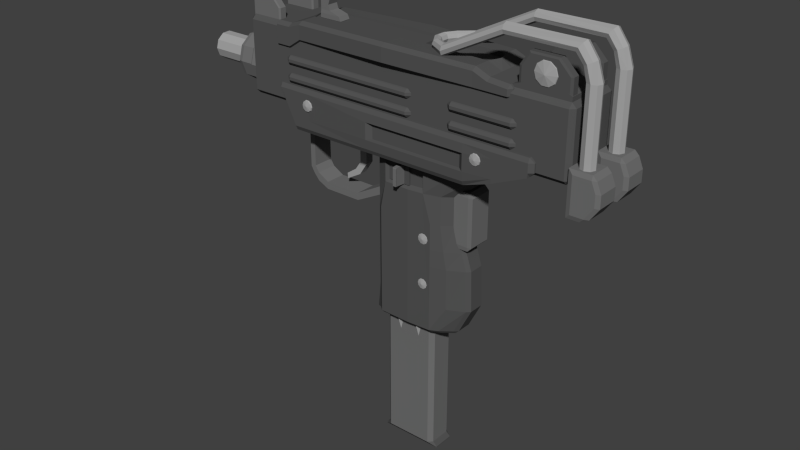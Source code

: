 # Source: uzi.blend  (saved by Blender 2.74.0; exported with 4.5.12 LTS)
import bpy
from mathutils import Matrix  # noqa: F401  (used for matrix-valued properties, if any)

bpy.ops.wm.read_factory_settings(use_empty=True)
scene = bpy.context.scene
scene.name = 'Scene'

# ---- collections
col_collection_1 = bpy.data.collections.new('Collection 1'); scene.collection.children.link(col_collection_1)

# ---- materials (node trees are filled in below, after node groups)
mat_material_001 = bpy.data.materials.new('Material.001')
mat_material_001.alpha_threshold = 0.0
mat_material_001.use_transparent_shadow = False
mat_material_001.diffuse_color = (0.3844, 0.3844, 0.3844, 1.0)
mat_material_001.roughness = 0.5
mat_material_002 = bpy.data.materials.new('Material.002')
mat_material_002.alpha_threshold = 0.0
mat_material_002.use_transparent_shadow = False
mat_material_002.diffuse_color = (0.1679, 0.1679, 0.1679, 1.0)
mat_material_002.roughness = 0.5
mat_material = bpy.data.materials.new('Material')
mat_material.alpha_threshold = 0.0
mat_material.use_transparent_shadow = False
mat_material.diffuse_color = (0.09084, 0.09084, 0.09084, 1.0)
mat_material.roughness = 0.5

# ---- material node trees

# ---- world
world_world = bpy.data.worlds.new('World'); scene.world = world_world
world_world.color = (0.05088, 0.05088, 0.05088)
world_world.use_sun_shadow = False
world_world.sun_shadow_jitter_overblur = 0.0
world_world.cycles.sampling_method = 'MANUAL'
world_world.cycles.sample_map_resolution = 256

# ---- meshes
me_cube_001 = bpy.data.meshes.new('Cube.001')
me_cube_001.from_pydata([(1.017, 0.9087, -0.1001), (0.9922, 0.6357, -0.1001), (0.8165, 0.6357, -0.1001), (0.7533, 0.9087, -0.1001), (1.017, 0.9087, 0.09986), (0.9922, 0.6357, 0.09986), (0.8165, 0.6357, 0.09986), (0.7533, 0.9087, 0.09986), (0.8165, 0.2357, 0.09986), (0.9922, 0.2357, 0.09986), (0.8165, 0.2357, -0.1001), (0.9922, 0.2357, -0.1001), (0.7997, -0.05904, -0.1001), (0.6734, 0.02946, -0.1001), (0.7997, -0.05904, 0.09986), (0.6734, 0.02946, 0.09986), (0.4277, -0.1358, 0.09986), (0.4372, -0.2633, 0.09986), (0.4277, -0.1358, -0.1001), (0.4372, -0.2633, -0.1001), (-2.384, 2.315, 0.1123), (-2.384, 2.322, -0.08678), (-2.384, 2.211, -0.2519), (-2.384, 2.023, -0.32), (-2.384, 1.832, -0.2651), (-2.384, 1.709, -0.1082), (-2.384, 1.702, 0.09089), (-2.384, 1.814, 0.256), (-2.384, 2.001, 0.3242), (-2.384, 2.192, 0.2692), (-3.384, 2.322, -0.08678), (-3.384, 2.315, 0.1123), (-3.384, 2.211, -0.2519), (-3.384, 2.023, -0.32), (-3.384, 1.832, -0.2651), (-3.384, 1.709, -0.1082), (-3.384, 1.702, 0.09089), (-3.384, 1.814, 0.256), (-3.384, 2.001, 0.3242), (-3.384, 2.192, 0.2692), (-3.384, 2.257, 0.08906), (-3.384, 2.262, -0.07019), (-3.384, 2.173, -0.2023), (-3.384, 2.024, -0.2568), (-3.384, 1.87, -0.2129), (-3.384, 1.772, -0.08731), (-3.384, 1.767, 0.07195), (-3.384, 1.856, 0.2041), (-3.384, 2.006, 0.2586), (-3.384, 2.159, 0.2146), (-2.384, 2.257, 0.08906), (-2.384, 2.262, -0.07019), (-2.384, 2.173, -0.2023), (-2.384, 2.024, -0.2568), (-2.384, 1.87, -0.2129), (-2.384, 1.772, -0.08731), (-2.384, 1.767, 0.07195), (-2.384, 1.856, 0.2041), (-2.384, 2.006, 0.2586), (-2.384, 2.159, 0.2146), (3.723, 2.155, -0.5594), (3.723, 2.155, -0.6629), (3.723, 2.12, -0.7526), (3.723, 2.06, -0.8044), (3.723, 1.991, -0.8044), (3.723, 1.931, -0.7526), (3.723, 1.896, -0.6629), (3.723, 1.896, -0.5594), (5.123, 2.155, -0.5594), (5.123, 2.155, -0.6629), (5.123, 2.12, -0.7526), (5.123, 2.06, -0.8044), (5.123, 1.991, -0.8044), (5.123, 1.931, -0.7526), (5.123, 1.896, -0.6629), (5.123, 1.896, -0.5594), (3.562, 2.155, -0.3594), (3.562, 2.155, -0.4629), (3.523, 2.12, -0.5526), (3.481, 2.06, -0.6044), (3.481, 1.991, -0.6044), (3.523, 1.931, -0.5526), (3.583, 1.896, -0.4629), (3.583, 1.896, -0.3594), (5.273, 2.155, -0.3594), (5.273, 2.155, -0.4629), (5.323, 2.12, -0.5526), (5.37, 2.06, -0.6044), (5.37, 1.991, -0.6044), (5.323, 1.931, -0.5526), (5.256, 1.896, -0.4629), (5.256, 1.896, -0.3594), (3.723, 2.555, -0.5594), (3.723, 2.555, -0.6629), (3.723, 2.52, -0.7526), (3.723, 2.46, -0.8044), (3.723, 2.391, -0.8044), (3.723, 2.331, -0.7526), (3.723, 2.296, -0.6629), (3.723, 2.296, -0.5594), (5.123, 2.555, -0.5594), (5.123, 2.555, -0.6629), (5.123, 2.52, -0.7526), (5.123, 2.46, -0.8044), (5.123, 2.391, -0.8044), (5.123, 2.331, -0.7526), (5.123, 2.296, -0.6629), (5.123, 2.296, -0.5594), (3.562, 2.555, -0.3594), (3.562, 2.555, -0.4629), (3.523, 2.52, -0.5526), (3.481, 2.46, -0.6044), (3.481, 2.391, -0.6044), (3.523, 2.331, -0.5526), (3.583, 2.296, -0.4629), (3.583, 2.296, -0.3594), (5.273, 2.555, -0.3594), (5.273, 2.555, -0.4629), (5.323, 2.52, -0.5526), (5.37, 2.46, -0.6044), (5.37, 2.391, -0.6044), (5.323, 2.331, -0.5526), (5.256, 2.296, -0.4629), (5.256, 2.296, -0.3594), (-0.5765, 2.155, -0.5594), (-0.5765, 2.155, -0.6629), (-0.5765, 2.12, -0.7526), (-0.5765, 2.06, -0.8044), (-0.5765, 1.991, -0.8044), (-0.5765, 1.931, -0.7526), (-0.5765, 1.896, -0.6629), (-0.5765, 1.896, -0.5594), (2.623, 2.155, -0.5594), (2.623, 2.155, -0.6629), (2.623, 2.12, -0.7526), (2.623, 2.06, -0.8044), (2.623, 1.991, -0.8044), (2.623, 1.931, -0.7526), (2.623, 1.896, -0.6629), (2.623, 1.896, -0.5594), (-0.7385, 2.155, -0.3594), (-0.7385, 2.155, -0.4629), (-0.7765, 2.12, -0.5526), (-0.8188, 2.06, -0.6044), (-0.8188, 1.991, -0.6044), (-0.7765, 1.931, -0.5526), (-0.7173, 1.896, -0.4629), (-0.7173, 1.896, -0.3594), (2.773, 2.155, -0.3594), (2.773, 2.155, -0.4629), (2.823, 2.12, -0.5526), (2.87, 2.06, -0.6044), (2.87, 1.991, -0.6044), (2.823, 1.931, -0.5526), (2.756, 1.896, -0.4629), (2.756, 1.896, -0.3594), (-0.5765, 2.555, -0.5594), (-0.5765, 2.555, -0.6629), (-0.5765, 2.52, -0.7526), (-0.5765, 2.46, -0.8044), (-0.5765, 2.391, -0.8044), (-0.5765, 2.331, -0.7526), (-0.5765, 2.296, -0.6629), (-0.5765, 2.296, -0.5594), (2.623, 2.555, -0.5594), (2.623, 2.555, -0.6629), (2.623, 2.52, -0.7526), (2.623, 2.46, -0.8044), (2.623, 2.391, -0.8044), (2.623, 2.331, -0.7526), (2.623, 2.296, -0.6629), (2.623, 2.296, -0.5594), (-0.7385, 2.555, -0.3594), (-0.7385, 2.555, -0.4629), (-0.7765, 2.52, -0.5526), (-0.8188, 2.46, -0.6044), (-0.8188, 2.391, -0.6044), (-0.7765, 2.331, -0.5526), (-0.7173, 2.296, -0.4629), (-0.7173, 2.296, -0.3594), (2.773, 2.555, -0.3594), (2.773, 2.555, -0.4629), (2.823, 2.52, -0.5526), (2.87, 2.46, -0.6044), (2.87, 2.391, -0.6044), (2.823, 2.331, -0.5526), (2.756, 2.296, -0.4629), (2.756, 2.296, -0.3594), (6.8, 1.863, -0.3715), (6.685, 1.863, -0.3241), (6.571, 1.863, -0.3715), (6.523, 1.863, -0.4861), (6.571, 1.863, -0.6007), (6.685, 1.863, -0.6481), (6.8, 1.863, -0.6007), (6.847, 1.863, -0.4861), (6.8, 3.54, -0.3715), (6.685, 3.54, -0.3241), (6.571, 3.54, -0.3715), (6.523, 3.54, -0.4861), (6.571, 3.54, -0.6007), (6.685, 3.54, -0.6481), (6.8, 3.54, -0.6007), (6.847, 3.54, -0.4861), (6.451, 4.233, -0.3715), (6.385, 4.14, -0.3241), (6.32, 4.046, -0.3715), (6.292, 4.007, -0.4861), (6.32, 4.046, -0.6007), (6.385, 4.14, -0.6481), (6.451, 4.233, -0.6007), (6.478, 4.272, -0.4861), (4.785, 4.14, -0.3565), (4.785, 4.231, -0.3945), (4.785, 4.048, -0.3945), (4.785, 4.01, -0.4861), (4.785, 4.048, -0.5778), (4.785, 4.14, -0.6157), (4.785, 4.231, -0.5778), (4.785, 4.269, -0.4861), (6.676, 3.926, -0.3715), (6.586, 3.879, -0.3241), (6.496, 3.832, -0.3715), (6.458, 3.812, -0.4861), (6.496, 3.832, -0.6007), (6.586, 3.879, -0.6481), (6.676, 3.926, -0.6007), (6.713, 3.945, -0.4861), (3.385, 3.44, -0.3565), (3.385, 3.531, -0.3945), (3.385, 3.348, -0.3945), (3.385, 3.31, -0.4861), (3.385, 3.348, -0.5778), (3.385, 3.44, -0.6157), (3.385, 3.531, -0.5778), (3.385, 3.569, -0.4861), (3.127, 3.518, -0.2341), (3.147, 3.44, -0.2085), (3.127, 3.361, -0.2341), (3.078, 3.328, -0.2958), (3.029, 3.361, -0.3576), (3.009, 3.44, -0.3832), (3.029, 3.518, -0.3576), (3.078, 3.551, -0.2958), (3.043, 3.44, -0.04951), (3.01, 3.518, -0.05042), (3.01, 3.361, -0.05042), (2.932, 3.328, -0.05261), (2.853, 3.361, -0.05481), (2.82, 3.44, -0.05572), (2.853, 3.518, -0.05481), (2.932, 3.551, -0.05261), (6.8, 1.863, 0.4182), (6.685, 1.863, 0.3707), (6.571, 1.863, 0.4182), (6.523, 1.863, 0.5328), (6.571, 1.863, 0.6473), (6.685, 1.863, 0.6948), (6.8, 1.863, 0.6473), (6.847, 1.863, 0.5328), (6.8, 3.54, 0.4182), (6.685, 3.54, 0.3707), (6.571, 3.54, 0.4182), (6.523, 3.54, 0.5328), (6.571, 3.54, 0.6473), (6.685, 3.54, 0.6948), (6.8, 3.54, 0.6473), (6.847, 3.54, 0.5328), (6.451, 4.233, 0.4182), (6.385, 4.14, 0.3707), (6.32, 4.046, 0.4182), (6.292, 4.007, 0.5328), (6.32, 4.046, 0.6473), (6.385, 4.14, 0.6948), (6.451, 4.233, 0.6473), (6.478, 4.272, 0.5328), (4.785, 4.14, 0.4031), (4.785, 4.231, 0.4411), (4.785, 4.048, 0.4411), (4.785, 4.01, 0.5328), (4.785, 4.048, 0.6244), (4.785, 4.14, 0.6624), (4.785, 4.231, 0.6244), (4.785, 4.269, 0.5328), (6.676, 3.926, 0.4182), (6.586, 3.879, 0.3707), (6.496, 3.832, 0.4182), (6.458, 3.812, 0.5328), (6.496, 3.832, 0.6473), (6.586, 3.879, 0.6948), (6.676, 3.926, 0.6473), (6.713, 3.945, 0.5328), (3.385, 3.44, 0.4031), (3.385, 3.531, 0.4411), (3.385, 3.348, 0.4411), (3.385, 3.31, 0.5328), (3.385, 3.348, 0.6244), (3.385, 3.44, 0.6624), (3.385, 3.531, 0.6244), (3.385, 3.569, 0.5328), (3.127, 3.518, 0.2807), (3.147, 3.44, 0.2551), (3.127, 3.361, 0.2807), (3.078, 3.328, 0.3425), (3.029, 3.361, 0.4042), (3.009, 3.44, 0.4298), (3.029, 3.518, 0.4042), (3.078, 3.551, 0.3425), (3.043, 3.44, 0.1296), (3.01, 3.518, 0.1305), (3.01, 3.361, 0.1305), (2.932, 3.328, 0.1327), (2.853, 3.361, 0.1349), (2.82, 3.44, 0.1358), (2.853, 3.518, 0.1349), (2.932, 3.551, 0.1327), (3.043, 3.44, -0.05012), (3.01, 3.518, -0.05027), (3.01, 3.361, -0.05027), (2.932, 3.328, -0.05271), (2.853, 3.361, -0.05464), (2.82, 3.44, -0.05635), (2.853, 3.518, -0.05464), (2.932, 3.551, -0.05271), (3.048, -1.763, 0.5352), (3.073, -1.844, 0.5352), (3.045, -1.925, 0.5352), (2.976, -1.974, 0.5352), (2.89, -1.973, 0.5352), (2.822, -1.921, 0.5352), (2.797, -1.84, 0.5352), (2.825, -1.759, 0.5352), (2.895, -1.71, 0.5352), (2.98, -1.711, 0.5352), (3.037, -1.771, 0.5652), (3.059, -1.844, 0.5652), (3.034, -1.917, 0.5652), (2.971, -1.961, 0.5652), (2.895, -1.96, 0.5652), (2.833, -1.913, 0.5652), (2.811, -1.84, 0.5652), (2.836, -1.767, 0.5652), (2.899, -1.723, 0.5652), (2.976, -1.724, 0.5652), (2.936, -1.85, 0.5902), (3.079, -0.7767, 0.5352), (3.043, -0.8544, 0.5352), (2.969, -0.8965, 0.5352), (2.884, -0.8869, 0.5352), (2.821, -0.8293, 0.5352), (2.804, -0.7457, 0.5352), (2.84, -0.6679, 0.5352), (2.914, -0.6258, 0.5352), (2.999, -0.6354, 0.5352), (3.062, -0.6931, 0.5352), (3.065, -0.7751, 0.5652), (3.033, -0.8451, 0.5652), (2.966, -0.883, 0.5652), (2.89, -0.8744, 0.5652), (2.833, -0.8225, 0.5652), (2.818, -0.7472, 0.5652), (2.85, -0.6773, 0.5652), (2.917, -0.6394, 0.5652), (2.993, -0.648, 0.5652), (3.05, -0.6999, 0.5652), (2.937, -0.7678, 0.5902), (3.061, -1.911, -0.5382), (3.079, -1.827, -0.5382), (3.044, -1.749, -0.5382), (2.97, -1.707, -0.5382), (2.885, -1.716, -0.5382), (2.822, -1.773, -0.5382), (2.804, -1.857, -0.5382), (2.839, -1.935, -0.5382), (2.913, -1.977, -0.5382), (2.998, -1.968, -0.5382), (3.049, -1.904, -0.5682), (3.065, -1.829, -0.5682), (3.034, -1.758, -0.5682), (2.967, -1.72, -0.5682), (2.891, -1.729, -0.5682), (2.834, -1.78, -0.5682), (2.818, -1.856, -0.5682), (2.849, -1.926, -0.5682), (2.916, -1.964, -0.5682), (2.993, -1.955, -0.5682), (2.942, -1.834, -0.5932), (3.0, -0.8829, -0.5583), (3.06, -0.8212, -0.5583), (3.071, -0.7366, -0.5583), (3.031, -0.6614, -0.5583), (2.954, -0.6243, -0.5583), (2.87, -0.6395, -0.5583), (2.811, -0.7012, -0.5583), (2.799, -0.7858, -0.5583), (2.84, -0.861, -0.5583), (2.916, -0.8981, -0.5583), (2.994, -0.8707, -0.5883), (3.047, -0.8152, -0.5883), (3.057, -0.7391, -0.5883), (3.021, -0.6714, -0.5883), (2.952, -0.638, -0.5883), (2.876, -0.6517, -0.5883), (2.823, -0.7072, -0.5883), (2.813, -0.7833, -0.5883), (2.849, -0.851, -0.5883), (2.918, -0.8844, -0.5883), (2.94, -0.7547, -0.6133), (0.1086, 1.529, -0.7715), (0.08781, 1.612, -0.7715), (0.02232, 1.667, -0.7715), (-0.06285, 1.673, -0.7715), (-0.1352, 1.628, -0.7715), (-0.167, 1.548, -0.7715), (-0.1463, 1.466, -0.7715), (-0.08078, 1.411, -0.7715), (0.004399, 1.405, -0.7715), (0.07673, 1.45, -0.7715), (0.09481, 1.53, -0.8015), (0.0761, 1.605, -0.8015), (0.01717, 1.654, -0.8015), (-0.05949, 1.659, -0.8015), (-0.1246, 1.619, -0.8015), (-0.1533, 1.547, -0.8015), (-0.1346, 1.473, -0.8015), (-0.07562, 1.424, -0.8015), (0.001036, 1.418, -0.8015), (0.06614, 1.459, -0.8015), (-0.03227, 1.546, -0.8265), (4.438, 1.408, -0.7715), (4.506, 1.459, -0.7715), (4.531, 1.541, -0.7715), (4.503, 1.622, -0.7715), (4.434, 1.671, -0.7715), (4.348, 1.669, -0.7715), (4.28, 1.618, -0.7715), (4.255, 1.537, -0.7715), (4.282, 1.456, -0.7715), (4.352, 1.407, -0.7715), (4.433, 1.421, -0.8015), (4.495, 1.467, -0.8015), (4.517, 1.541, -0.8015), (4.492, 1.613, -0.8015), (4.429, 1.658, -0.8015), (4.353, 1.656, -0.8015), (4.291, 1.61, -0.8015), (4.269, 1.537, -0.8015), (4.294, 1.464, -0.8015), (4.356, 1.42, -0.8015), (4.398, 1.544, -0.8265), (4.506, 1.618, 0.8094), (4.531, 1.536, 0.8094), (4.503, 1.456, 0.8094), (4.433, 1.407, 0.8094), (4.348, 1.408, 0.8094), (4.28, 1.46, 0.8094), (4.255, 1.541, 0.8094), (4.283, 1.622, 0.8094), (4.353, 1.671, 0.8094), (4.438, 1.67, 0.8094), (4.495, 1.61, 0.8394), (4.517, 1.537, 0.8394), (4.492, 1.464, 0.8394), (4.429, 1.42, 0.8394), (4.352, 1.421, 0.8394), (4.291, 1.468, 0.8394), (4.269, 1.541, 0.8394), (4.294, 1.614, 0.8394), (4.357, 1.658, 0.8394), (4.433, 1.656, 0.8394), (4.394, 1.531, 0.8644), (0.01032, 1.406, 0.8094), (-0.07503, 1.408, 0.8094), (-0.1429, 1.46, 0.8094), (-0.1674, 1.542, 0.8094), (-0.1392, 1.622, 0.8094), (-0.06901, 1.671, 0.8094), (0.01634, 1.669, 0.8094), (0.08424, 1.617, 0.8094), (0.1088, 1.536, 0.8094), (0.08052, 1.455, 0.8094), (0.006352, 1.42, 0.8394), (-0.07046, 1.421, 0.8394), (-0.1316, 1.468, 0.8394), (-0.1536, 1.542, 0.8394), (-0.1282, 1.614, 0.8394), (-0.06505, 1.658, 0.8394), (0.01177, 1.656, 0.8394), (0.07288, 1.61, 0.8394), (0.09495, 1.536, 0.8394), (0.06953, 1.463, 0.8394), (-0.03714, 1.54, 0.8644), (5.727, 3.778, -0.552), (5.564, 3.727, -0.552), (5.462, 3.589, -0.552), (5.461, 3.419, -0.552), (5.56, 3.279, -0.552), (5.722, 3.225, -0.552), (5.885, 3.277, -0.552), (5.986, 3.414, -0.552), (5.988, 3.585, -0.552), (5.888, 3.724, -0.552), (5.726, 3.75, -0.612), (5.58, 3.704, -0.612), (5.488, 3.58, -0.612), (5.487, 3.427, -0.612), (5.576, 3.302, -0.612), (5.722, 3.253, -0.612), (5.868, 3.299, -0.612), (5.96, 3.423, -0.612), (5.961, 3.576, -0.612), (5.872, 3.701, -0.612), (5.71, 3.495, -0.662), (5.951, 3.66, 0.5504), (6.001, 3.497, 0.5504), (5.945, 3.335, 0.5504), (5.805, 3.237, 0.5504), (5.634, 3.24, 0.5504), (5.498, 3.343, 0.5504), (5.448, 3.506, 0.5504), (5.504, 3.668, 0.5504), (5.644, 3.766, 0.5504), (5.814, 3.763, 0.5504), (5.928, 3.644, 0.6104), (5.973, 3.497, 0.6104), (5.923, 3.352, 0.6104), (5.797, 3.264, 0.6104), (5.643, 3.266, 0.6104), (5.521, 3.359, 0.6104), (5.476, 3.506, 0.6104), (5.526, 3.651, 0.6104), (5.652, 3.739, 0.6104), (5.805, 3.736, 0.6104), (5.727, 3.486, 0.6604), (2.188, -3.035, -0.4545), (2.361, -3.035, -0.2445), (2.014, -3.035, -0.2445), (2.188, -3.405, -0.3345), (2.257, -3.405, -0.2445), (2.118, -3.405, -0.2445), (2.188, -3.03, -0.3145), (2.688, -3.035, -0.4545), (2.861, -3.035, -0.2445), (2.514, -3.035, -0.2445), (2.688, -3.405, -0.3345), (2.757, -3.405, -0.2445), (2.618, -3.405, -0.2445), (2.688, -3.03, -0.3145), (2.688, -3.035, 0.4598), (2.861, -3.035, 0.2498), (2.514, -3.035, 0.2498), (2.688, -3.405, 0.3398), (2.757, -3.405, 0.2498), (2.618, -3.405, 0.2498), (2.688, -3.03, 0.3198), (2.188, -3.035, 0.4598), (2.361, -3.035, 0.2498), (2.014, -3.035, 0.2498), (2.188, -3.405, 0.3398), (2.257, -3.405, 0.2498), (2.118, -3.405, 0.2498), (2.188, -3.03, 0.3198)], [], [(11, 12, 19, 18, 13, 10, 2, 3, 0, 1), (0, 4, 5, 1), (2, 6, 7, 3), (6, 2, 10, 8), (1, 5, 9, 11), (11, 9, 14, 12), (8, 10, 13, 15), (15, 13, 18, 16), (12, 14, 17, 19), (19, 17, 16, 18), (8, 15, 16, 17, 14, 9, 5, 4, 7, 6), (21, 30, 31, 20), (22, 32, 30, 21), (23, 33, 32, 22), (24, 34, 33, 23), (25, 35, 34, 24), (26, 36, 35, 25), (27, 37, 36, 26), (28, 38, 37, 27), (29, 39, 38, 28), (29, 20, 31, 39), (39, 31, 30, 41, 40, 49), (41, 51, 50, 40), (42, 52, 51, 41), (43, 53, 52, 42), (44, 54, 53, 43), (45, 55, 54, 44), (46, 56, 55, 45), (47, 57, 56, 46), (48, 58, 57, 47), (49, 59, 58, 48), (49, 40, 50, 59), (131, 147, 146, 130, 138, 154, 155, 139), (100, 116, 117, 101, 93, 109, 108, 92), (62, 61, 69, 70), (62, 70, 71, 63), (64, 63, 71, 72), (64, 72, 73, 65), (66, 65, 73, 74), (61, 62, 78, 77), (63, 79, 78, 62), (63, 64, 80, 79), (65, 81, 80, 64), (65, 66, 82, 81), (70, 69, 85, 86), (70, 86, 87, 71), (72, 71, 87, 88), (72, 88, 89, 73), (74, 73, 89, 90), (94, 93, 101, 102), (94, 102, 103, 95), (96, 95, 103, 104), (96, 104, 105, 97), (98, 97, 105, 106), (93, 94, 110, 109), (95, 111, 110, 94), (95, 96, 112, 111), (97, 113, 112, 96), (97, 98, 114, 113), (102, 101, 117, 118), (102, 118, 119, 103), (104, 103, 119, 120), (104, 120, 121, 105), (106, 105, 121, 122), (126, 125, 133, 134), (126, 134, 135, 127), (128, 127, 135, 136), (128, 136, 137, 129), (130, 129, 137, 138), (61, 77, 76, 60, 68, 84, 85, 69), (125, 126, 142, 141), (127, 143, 142, 126), (127, 128, 144, 143), (129, 145, 144, 128), (129, 130, 146, 145), (134, 133, 149, 150), (134, 150, 151, 135), (136, 135, 151, 152), (136, 152, 153, 137), (138, 137, 153, 154), (164, 180, 181, 165, 157, 173, 172, 156), (158, 157, 165, 166), (158, 166, 167, 159), (160, 159, 167, 168), (160, 168, 169, 161), (162, 161, 169, 170), (157, 158, 174, 173), (159, 175, 174, 158), (159, 160, 176, 175), (161, 177, 176, 160), (161, 162, 178, 177), (166, 165, 181, 182), (166, 182, 183, 167), (168, 167, 183, 184), (168, 184, 185, 169), (170, 169, 185, 186), (125, 141, 140, 124, 132, 148, 149, 133), (189, 188, 196, 197), (190, 189, 197, 198), (191, 190, 198, 199), (192, 191, 199, 200), (193, 192, 200, 201), (194, 193, 201, 202), (195, 194, 202, 203), (195, 203, 196, 188), (205, 204, 213, 212), (206, 205, 212, 214), (207, 206, 214, 215), (208, 207, 215, 216), (209, 208, 216, 217), (210, 209, 217, 218), (211, 210, 218, 219), (211, 219, 213, 204), (196, 220, 221, 197), (220, 204, 205, 221), (197, 221, 222, 198), (221, 205, 206, 222), (198, 222, 223, 199), (222, 206, 207, 223), (199, 223, 224, 200), (223, 207, 208, 224), (200, 224, 225, 201), (224, 208, 209, 225), (201, 225, 226, 202), (225, 209, 210, 226), (202, 226, 227, 203), (226, 210, 211, 227), (196, 203, 227, 220), (220, 227, 211, 204), (212, 213, 229, 228), (214, 212, 228, 230), (215, 214, 230, 231), (216, 215, 231, 232), (217, 216, 232, 233), (218, 217, 233, 234), (219, 218, 234, 235), (219, 235, 229, 213), (228, 229, 236, 237), (230, 228, 237, 238), (231, 230, 238, 239), (232, 231, 239, 240), (233, 232, 240, 241), (234, 233, 241, 242), (235, 234, 242, 243), (235, 243, 236, 229), (237, 236, 245, 244), (238, 237, 244, 246), (239, 238, 246, 247), (240, 239, 247, 248), (241, 240, 248, 249), (242, 241, 249, 250), (243, 242, 250, 251), (243, 251, 245, 236), (253, 261, 260, 252), (254, 262, 261, 253), (255, 263, 262, 254), (256, 264, 263, 255), (257, 265, 264, 256), (258, 266, 265, 257), (259, 267, 266, 258), (259, 252, 260, 267), (269, 276, 277, 268), (270, 278, 276, 269), (271, 279, 278, 270), (272, 280, 279, 271), (273, 281, 280, 272), (274, 282, 281, 273), (275, 283, 282, 274), (275, 268, 277, 283), (260, 261, 285, 284), (284, 285, 269, 268), (261, 262, 286, 285), (285, 286, 270, 269), (262, 263, 287, 286), (286, 287, 271, 270), (263, 264, 288, 287), (287, 288, 272, 271), (264, 265, 289, 288), (288, 289, 273, 272), (265, 266, 290, 289), (289, 290, 274, 273), (266, 267, 291, 290), (290, 291, 275, 274), (260, 284, 291, 267), (284, 268, 275, 291), (276, 292, 293, 277), (278, 294, 292, 276), (279, 295, 294, 278), (280, 296, 295, 279), (281, 297, 296, 280), (282, 298, 297, 281), (283, 299, 298, 282), (283, 277, 293, 299), (292, 301, 300, 293), (294, 302, 301, 292), (295, 303, 302, 294), (296, 304, 303, 295), (297, 305, 304, 296), (298, 306, 305, 297), (299, 307, 306, 298), (299, 293, 300, 307), (301, 308, 309, 300), (302, 310, 308, 301), (303, 311, 310, 302), (304, 312, 311, 303), (305, 313, 312, 304), (306, 314, 313, 305), (307, 315, 314, 306), (307, 300, 309, 315), (308, 316, 317, 309), (310, 318, 316, 308), (311, 319, 318, 310), (312, 320, 319, 311), (313, 321, 320, 312), (314, 322, 321, 313), (315, 323, 322, 314), (315, 309, 317, 323), (99, 115, 114, 98, 106, 122, 123, 107), (74, 90, 91, 75, 67, 83, 82, 66), (324, 334, 335, 325), (325, 335, 336, 326), (326, 336, 337, 327), (328, 327, 337, 338), (328, 338, 339, 329), (330, 329, 339, 340), (331, 330, 340, 341), (331, 341, 342, 332), (332, 342, 343, 333), (324, 333, 343, 334), (334, 344, 335), (335, 344, 336), (336, 344, 337), (338, 337, 344), (338, 344, 339), (355, 364, 365), (363, 365, 364), (362, 365, 363), (362, 361, 365), (361, 360, 365), (345, 355, 356, 346), (346, 356, 357, 347), (347, 357, 358, 348), (349, 348, 358, 359), (349, 359, 360, 350), (351, 350, 360, 361), (352, 351, 361, 362), (352, 362, 363, 353), (353, 363, 364, 354), (345, 354, 364, 355), (355, 365, 356), (356, 365, 357), (357, 365, 358), (359, 358, 365), (359, 365, 360), (481, 490, 491), (489, 491, 490), (488, 491, 489), (488, 487, 491), (487, 486, 491), (366, 376, 377, 367), (367, 377, 378, 368), (368, 378, 379, 369), (370, 369, 379, 380), (370, 380, 381, 371), (372, 371, 381, 382), (373, 372, 382, 383), (373, 383, 384, 374), (374, 384, 385, 375), (366, 375, 385, 376), (376, 386, 377), (377, 386, 378), (378, 386, 379), (380, 379, 386), (380, 386, 381), (334, 343, 344), (342, 344, 343), (341, 344, 342), (341, 340, 344), (340, 339, 344), (387, 397, 398, 388), (388, 398, 399, 389), (389, 399, 400, 390), (391, 390, 400, 401), (391, 401, 402, 392), (393, 392, 402, 403), (394, 393, 403, 404), (394, 404, 405, 395), (395, 405, 406, 396), (387, 396, 406, 397), (397, 407, 398), (398, 407, 399), (399, 407, 400), (401, 400, 407), (401, 407, 402), (383, 382, 386), (382, 381, 386), (408, 418, 419, 409), (409, 419, 420, 410), (410, 420, 421, 411), (412, 411, 421, 422), (412, 422, 423, 413), (414, 413, 423, 424), (415, 414, 424, 425), (415, 425, 426, 416), (416, 426, 427, 417), (408, 417, 427, 418), (418, 428, 419), (419, 428, 420), (420, 428, 421), (422, 421, 428), (422, 428, 423), (397, 406, 407), (405, 407, 406), (404, 407, 405), (404, 403, 407), (403, 402, 407), (429, 439, 440, 430), (430, 440, 441, 431), (431, 441, 442, 432), (433, 432, 442, 443), (433, 443, 444, 434), (435, 434, 444, 445), (436, 435, 445, 446), (436, 446, 447, 437), (437, 447, 448, 438), (429, 438, 448, 439), (439, 449, 440), (440, 449, 441), (441, 449, 442), (443, 442, 449), (443, 449, 444), (450, 460, 461, 451), (451, 461, 462, 452), (452, 462, 463, 453), (454, 453, 463, 464), (454, 464, 465, 455), (456, 455, 465, 466), (457, 456, 466, 467), (457, 467, 468, 458), (458, 468, 469, 459), (450, 459, 469, 460), (460, 470, 461), (461, 470, 462), (462, 470, 463), (464, 463, 470), (464, 470, 465), (467, 470, 468), (468, 470, 469), (466, 465, 470), (467, 466, 470), (471, 481, 482, 472), (472, 482, 483, 473), (473, 483, 484, 474), (475, 474, 484, 485), (475, 485, 486, 476), (477, 476, 486, 487), (478, 477, 487, 488), (478, 488, 489, 479), (479, 489, 490, 480), (471, 480, 490, 481), (481, 491, 482), (482, 491, 483), (483, 491, 484), (485, 484, 491), (485, 491, 486), (492, 502, 503, 493), (493, 503, 504, 494), (494, 504, 505, 495), (496, 495, 505, 506), (496, 506, 507, 497), (498, 497, 507, 508), (499, 498, 508, 509), (499, 509, 510, 500), (500, 510, 511, 501), (492, 501, 511, 502), (502, 512, 503), (503, 512, 504), (504, 512, 505), (506, 505, 512), (506, 512, 507), (446, 445, 449), (445, 444, 449), (513, 523, 524, 514), (514, 524, 525, 515), (515, 525, 526, 516), (517, 516, 526, 527), (517, 527, 528, 518), (519, 518, 528, 529), (520, 519, 529, 530), (520, 530, 531, 521), (521, 531, 532, 522), (513, 522, 532, 523), (523, 533, 524), (524, 533, 525), (525, 533, 526), (527, 526, 533), (527, 533, 528), (43, 42, 41, 30, 32, 33, 34, 35, 36, 37, 38, 39, 49, 48, 47, 46, 45, 44), (163, 179, 178, 162, 170, 186, 187, 171), (529, 528, 533), (530, 529, 533), (530, 533, 531), (531, 533, 532), (523, 532, 533), (508, 507, 512), (509, 508, 512), (509, 512, 510), (510, 512, 511), (502, 511, 512), (446, 449, 447), (447, 449, 448), (439, 448, 449), (424, 423, 428), (425, 424, 428), (425, 428, 426), (426, 428, 427), (418, 427, 428), (383, 386, 384), (384, 386, 385), (376, 385, 386), (460, 469, 470), (534, 535, 538, 537), (536, 539, 538, 535), (534, 537, 539, 536), (535, 534, 540), (535, 540, 536), (536, 540, 534), (541, 542, 545, 544), (543, 546, 545, 542), (541, 544, 546, 543), (542, 541, 547), (542, 547, 543), (543, 547, 541), (548, 551, 552, 549), (550, 549, 552, 553), (548, 550, 553, 551), (549, 554, 548), (549, 550, 554), (550, 548, 554), (555, 558, 559, 556), (557, 556, 559, 560), (555, 557, 560, 558), (556, 561, 555), (556, 557, 561), (557, 555, 561)])
me_cube_001.materials.append(mat_material_001)
me_cube_001.use_remesh_preserve_volume = False
me_cube_001.use_remesh_preserve_attributes = False
me_cube_001.use_mirror_vertex_groups = False
me_cube_001.update()
me_cube_000 = bpy.data.meshes.new('Cube.000')
me_cube_000.from_pydata([(-1.642, 2.576, 0.2073), (-1.642, 2.589, -0.1633), (-1.642, 2.382, -0.4708), (-1.642, 2.033, -0.5976), (-1.642, 1.677, -0.4954), (-1.642, 1.448, -0.2032), (-1.642, 1.435, 0.1674), (-1.642, 1.643, 0.4749), (-1.642, 1.991, 0.6017), (-1.642, 2.348, 0.4995), (-1.942, 2.576, 0.2073), (-1.942, 2.589, -0.1633), (-1.942, 2.382, -0.4708), (-1.942, 2.033, -0.5976), (-1.942, 1.677, -0.4954), (-1.942, 1.448, -0.2032), (-1.942, 1.435, 0.1674), (-1.942, 1.643, 0.4749), (-1.942, 1.991, 0.6017), (-1.942, 2.348, 0.4995), (-1.975, 2.565, -0.1566), (-1.975, 2.553, 0.1989), (-1.975, 2.366, -0.4515), (-1.975, 2.032, -0.5731), (-1.975, 1.69, -0.4751), (-1.975, 1.471, -0.1948), (-1.975, 1.459, 0.1607), (-1.975, 1.658, 0.4556), (-1.975, 1.992, 0.5772), (-1.975, 2.334, 0.4792), (-2.275, 2.553, 0.1989), (-2.275, 2.565, -0.1566), (-2.275, 2.366, -0.4515), (-2.275, 2.032, -0.5731), (-2.275, 1.69, -0.4751), (-2.275, 1.471, -0.1948), (-2.275, 1.459, 0.1607), (-2.275, 1.658, 0.4556), (-2.275, 1.992, 0.5772), (-2.275, 2.334, 0.4792), (-2.375, 2.543, -0.1502), (-2.375, 2.531, 0.191), (-2.375, 2.352, -0.4333), (-2.375, 2.031, -0.5501), (-2.375, 1.703, -0.456), (-2.375, 1.493, -0.1869), (-2.375, 1.481, 0.1543), (-2.375, 1.672, 0.4374), (-2.375, 1.993, 0.5542), (-2.375, 2.321, 0.4601), (-2.384, 2.315, 0.1123), (-2.384, 2.322, -0.08678), (-2.384, 2.211, -0.2519), (-2.384, 2.023, -0.32), (-2.384, 1.832, -0.2651), (-2.384, 1.709, -0.1082), (-2.384, 1.702, 0.09089), (-2.384, 1.814, 0.256), (-2.384, 2.001, 0.3242), (-2.384, 2.192, 0.2692), (-1.779, 2.797, -0.03058), (-2.021, 2.791, -0.03058), (-2.125, 2.886, -0.03058), (-2.131, 3.028, -0.03058), (-2.036, 3.132, -0.03058), (-1.784, 3.138, -0.03058), (-1.79, 3.042, -0.03058), (-1.836, 2.92, -0.03058), (-1.903, 2.847, -0.03058), (-2.002, 2.843, -0.03058), (-2.075, 2.91, -0.03058), (-2.079, 3.009, -0.03058), (-2.012, 3.082, -0.03058), (-1.913, 3.086, -0.03058), (-1.84, 3.019, -0.03058), (-1.84, 3.019, 0.01942), (-1.913, 3.086, 0.01942), (-2.012, 3.082, 0.01942), (-2.079, 3.009, 0.01942), (-2.075, 2.91, 0.01942), (-2.002, 2.843, 0.01942), (-1.903, 2.847, 0.01942), (-1.836, 2.92, 0.01942), (-1.79, 3.042, 0.01942), (-1.784, 3.138, 0.01942), (-2.036, 3.132, 0.01942), (-2.131, 3.028, 0.01942), (-2.125, 2.886, 0.01942), (-2.021, 2.791, 0.01942), (-1.779, 2.797, 0.01942), (-1.77, 2.842, -0.04458), (-1.77, 2.615, -0.04458), (-1.963, 2.615, -0.04458), (-1.97, 2.842, -0.04458), (-1.77, 2.842, 0.03542), (-1.77, 2.615, 0.03542), (-1.963, 2.615, 0.03542), (-1.97, 2.842, 0.03542), (-0.9509, 3.449, 0.4266), (-0.9509, 3.449, 0.5746), (-0.9509, 3.101, 0.5746), (-1.309, 3.849, 0.4266), (-1.32, 3.81, 0.5946), (-1.723, 3.107, 0.5946), (-0.9972, 3.107, 0.5946), (-1.32, 3.81, 0.4066), (-0.9972, 3.137, 0.4066), (-0.9972, 3.45, 0.4066), (-1.723, 3.137, 0.4066), (-1.723, 3.81, 0.4066), (-0.9972, 3.45, 0.5946), (-1.723, 3.81, 0.5946), (-1.757, 3.849, 0.4266), (-1.309, 3.849, 0.5746), (-1.757, 3.849, 0.5746), (-1.757, 3.101, 0.5746), (-1.757, 3.101, 0.4266), (-0.9509, 3.101, 0.4266), (-0.9509, 3.449, -0.5734), (-0.9509, 3.101, -0.5734), (-1.757, 3.101, -0.5734), (-0.9509, 3.449, -0.4254), (-0.9509, 3.101, -0.4254), (-1.757, 3.101, -0.4254), (-1.757, 3.849, -0.4254), (-1.309, 3.849, -0.4254), (-1.757, 3.849, -0.5734), (-1.309, 3.849, -0.5734), (-1.723, 3.81, -0.4054), (-1.32, 3.81, -0.4054), (-0.9972, 3.45, -0.4054), (-1.723, 3.107, -0.4054), (-0.9972, 3.107, -0.4054), (-1.32, 3.81, -0.5934), (-1.723, 3.81, -0.5934), (-1.723, 3.137, -0.5934), (-0.9972, 3.137, -0.5934), (-0.9972, 3.45, -0.5934), (6.907, 1.818, -0.7938), (6.807, 1.018, -0.7938), (6.507, 1.018, -0.7938), (6.507, 1.818, -0.7938), (6.907, 1.818, -0.2311), (6.807, 1.018, -0.2311), (6.507, 1.018, -0.2311), (6.507, 1.818, -0.2311), (6.507, 1.918, -0.2672), (6.907, 1.918, -0.2672), (6.507, 1.918, -0.7672), (6.907, 1.918, -0.7672), (6.907, 1.018, -0.2672), (7.007, 1.818, -0.2672), (6.907, 1.018, -0.7672), (7.007, 1.818, -0.7672), (6.407, 1.918, -0.7672), (6.407, 1.918, -0.2672), (6.407, 1.818, -0.2672), (6.407, 1.018, -0.2672), (6.407, 1.818, -0.7672), (6.407, 1.018, -0.7672), (6.407, 0.9183, -0.7672), (6.407, 0.9183, -0.2672), (6.507, 0.9183, -0.2672), (6.707, 0.9183, -0.2672), (6.507, 0.9183, -0.7672), (6.707, 0.9183, -0.7672), (7.007, 1.578, -0.7938), (7.007, 1.578, -0.2311), (7.107, 1.578, -0.2672), (7.107, 1.578, -0.7672), (7.007, 1.298, -0.7938), (7.007, 1.298, -0.2311), (7.107, 1.298, -0.2672), (7.107, 1.298, -0.7672), (6.907, 1.818, 0.2062), (6.807, 1.018, 0.2062), (6.507, 1.018, 0.2062), (6.507, 1.818, 0.2062), (6.907, 1.818, 0.7689), (6.807, 1.018, 0.7689), (6.507, 1.018, 0.7689), (6.507, 1.818, 0.7689), (6.507, 1.918, 0.7328), (6.907, 1.918, 0.7328), (6.507, 1.918, 0.2328), (6.907, 1.918, 0.2328), (6.907, 1.018, 0.7328), (7.007, 1.818, 0.7328), (6.907, 1.018, 0.2328), (7.007, 1.818, 0.2328), (6.407, 1.918, 0.2328), (6.407, 1.918, 0.7328), (6.407, 1.818, 0.7328), (6.407, 1.018, 0.7328), (6.407, 1.818, 0.2328), (6.407, 1.018, 0.2328), (6.407, 0.9183, 0.2328), (6.407, 0.9183, 0.7328), (6.707, 0.9183, 0.2328), (6.507, 0.9183, 0.7328), (6.707, 0.9183, 0.7328), (6.507, 0.9183, 0.2328), (7.007, 1.578, 0.2062), (7.007, 1.578, 0.7689), (7.107, 1.578, 0.7328), (7.107, 1.578, 0.2328), (7.007, 1.298, 0.2062), (7.007, 1.298, 0.7689), (7.107, 1.298, 0.7328), (7.107, 1.298, 0.2328), (2.398, 0.7748, 0.5079), (2.398, 0.3316, 0.5079), (2.292, 0.3316, 0.5079), (2.292, 0.7748, 0.5079), (2.392, 0.7602, 0.7572), (2.392, 0.3462, 0.7572), (2.297, 0.3462, 0.7572), (2.297, 0.7602, 0.7572), (2.415, 0.7521, 0.7906), (2.323, 0.7521, 0.7906), (2.323, 0.3543, 0.7906), (2.415, 0.3543, 0.7906), (3.891, 0.3697, -0.2871), (3.891, -0.7589, -0.2871), (3.491, -0.7589, -0.2871), (3.491, 0.3697, -0.2871), (3.891, 0.3697, 0.2939), (3.891, -0.7589, 0.2939), (3.491, -0.7589, 0.2939), (3.491, 0.3697, 0.2939), (3.491, 0.4697, -0.2801), (3.491, 0.4697, 0.2799), (3.491, -0.8589, -0.2801), (3.491, -0.8589, 0.2799), (3.991, -0.7589, -0.2801), (3.891, -0.8589, -0.2801), (3.891, -0.8589, 0.2799), (3.991, -0.7589, 0.2799), (3.991, 0.3697, 0.2799), (3.891, 0.4697, 0.2799), (3.891, 0.4697, -0.2801), (3.991, 0.3697, -0.2801), (0.06287, 3.904, -0.1422), (0.05665, 3.699, -0.1308), (-0.1841, 3.699, -0.1308), (-0.1897, 3.904, -0.1422), (0.06287, 3.904, 0.1527), (0.05665, 3.699, 0.1361), (-0.1841, 3.699, 0.1361), (-0.1897, 3.904, 0.1527), (-0.1841, 3.482, 0.1361), (0.05665, 3.482, 0.1361), (-0.1841, 3.482, -0.1308), (0.05665, 3.482, -0.1308), (0.3629, 3.304, -0.1373), (-0.1897, 3.304, -0.1373), (0.3629, 3.304, 0.1427), (-0.1897, 3.304, 0.1427), (0.01856, 3.603, 0.1361), (0.01856, 3.603, -0.1308), (0.09863, 3.814, -0.1422), (-0.1897, 3.814, -0.1422), (0.09863, 3.814, 0.1527), (-0.1897, 3.814, 0.1527), (0.3129, 3.404, -0.1373), (-0.1897, 3.404, -0.1373), (-0.1897, 3.404, 0.1427), (0.3129, 3.404, 0.1427), (-0.1771, 3.924, 0.1287), (0.05024, 3.924, 0.1287), (-0.1771, 3.924, -0.1233), (0.05024, 3.924, -0.1233), (1.655, -0.009673, -0.2494), (1.655, -0.2097, -0.2494), (0.8564, -0.6214, -0.2494), (0.8564, -0.447, -0.2494), (1.655, -0.009673, 0.2506), (1.655, -0.2097, 0.2506), (0.8564, -0.6214, 0.2506), (0.8564, -0.447, 0.2506), (-0.04365, -0.447, 0.2506), (-0.04365, -0.6214, 0.2506), (-0.04365, -0.447, -0.2494), (-0.04365, -0.6214, -0.2494), (-0.3144, -0.4928, -0.2494), (-0.3144, -0.2928, -0.2494), (-0.3144, -0.4928, 0.2506), (-0.3144, -0.2928, 0.2506), (-0.4051, -0.1448, 0.2506), (-0.443, -0.3448, 0.2506), (-0.4051, -0.1448, -0.2494), (-0.443, -0.3448, -0.2494), (-0.5367, -0.1849, -0.2494), (-0.5367, -0.1849, 0.2506), (-0.5367, 0.7552, 0.2506), (-0.5367, 0.7552, -0.2494), (-0.4051, 0.7552, -0.2494), (-0.4051, 0.7552, 0.2506), (-0.3051, 0.911, 0.2506), (-0.3051, 0.911, -0.2494), (-0.4367, 0.911, -0.2494), (-0.4367, 0.911, 0.2506), (2.973, 0.03507, -0.3461), (2.973, -6.165, -0.3461), (1.873, -6.165, -0.3461), (1.873, 0.03507, -0.3461), (2.973, 0.03507, 0.3539), (2.973, -6.165, 0.3539), (1.873, -6.165, 0.3539), (1.873, 0.03507, 0.3539), (3.073, -6.165, -0.2461), (3.073, -6.165, 0.2539), (3.073, 0.03507, -0.2461), (3.073, 0.03507, 0.2539), (1.773, -6.165, 0.2539), (1.773, -6.165, -0.2461), (1.773, 0.03507, -0.2461), (1.773, 0.03507, 0.2539)], [], [(1, 11, 10, 0), (2, 12, 11, 1), (3, 13, 12, 2), (4, 14, 13, 3), (5, 15, 14, 4), (6, 16, 15, 5), (7, 17, 16, 6), (8, 18, 17, 7), (9, 19, 18, 8), (9, 0, 10, 19), (11, 20, 21, 10), (12, 22, 20, 11), (13, 23, 22, 12), (14, 24, 23, 13), (15, 25, 24, 14), (16, 26, 25, 15), (17, 27, 26, 16), (18, 28, 27, 17), (19, 29, 28, 18), (19, 10, 21, 29), (20, 31, 30, 21), (22, 32, 31, 20), (23, 33, 32, 22), (24, 34, 33, 23), (25, 35, 34, 24), (26, 36, 35, 25), (27, 37, 36, 26), (28, 38, 37, 27), (29, 39, 38, 28), (29, 21, 30, 39), (31, 40, 41, 30), (32, 42, 40, 31), (33, 43, 42, 32), (34, 44, 43, 33), (35, 45, 44, 34), (36, 46, 45, 35), (37, 47, 46, 36), (38, 48, 47, 37), (39, 49, 48, 38), (39, 30, 41, 49), (40, 51, 50, 41), (42, 52, 51, 40), (43, 53, 52, 42), (44, 54, 53, 43), (45, 55, 54, 44), (46, 56, 55, 45), (47, 57, 56, 46), (48, 58, 57, 47), (49, 59, 58, 48), (49, 41, 50, 59), (156, 155, 154, 158, 159, 160, 161, 157), (62, 70, 69, 61), (183, 185, 184, 190, 191, 182), (67, 82, 75, 74), (73, 74, 75, 76), (72, 73, 76, 77), (72, 77, 78, 71), (70, 71, 78, 79), (70, 79, 80, 69), (69, 80, 81, 68), (67, 68, 81, 82), (66, 65, 84, 83), (65, 64, 85, 84), (63, 86, 85, 64), (63, 62, 87, 86), (61, 88, 87, 62), (60, 89, 88, 61), (78, 77, 85, 86, 87, 88, 89, 83, 75, 82, 81, 80, 79), (92, 93, 90, 91), (94, 97, 96, 95), (90, 94, 95, 91), (91, 95, 96, 92), (92, 96, 97, 93), (93, 97, 94, 90), (98, 99, 100, 117), (99, 98, 101, 113), (113, 101, 112, 114), (202, 206, 175, 176, 177, 174), (112, 101, 105, 109), (98, 117, 106, 107), (117, 116, 108, 106), (101, 98, 107, 105), (100, 99, 110, 104), (115, 100, 104, 103), (99, 113, 102, 110), (113, 114, 111, 102), (117, 100, 115, 116), (118, 121, 122, 119), (119, 122, 123, 120), (121, 118, 127, 125), (125, 127, 126, 124), (125, 124, 128, 129), (121, 125, 129, 130), (198, 200, 199, 197, 196, 201), (123, 122, 132, 131), (122, 121, 130, 132), (126, 127, 133, 134), (127, 118, 137, 133), (118, 119, 136, 137), (119, 120, 135, 136), (111, 103, 104, 110, 102), (229, 231, 230, 225, 224, 232, 233, 228), (141, 140, 159, 158), (166, 170, 139, 140, 141, 138), (177, 176, 195, 194), (72, 71, 70, 62, 63, 64, 65, 66, 60, 61, 69, 68, 67, 74, 73), (145, 156, 157, 144), (75, 83, 84, 85, 77, 76), (120, 126, 134, 135), (60, 66, 83, 89), (116, 115, 114, 112), (147, 149, 148, 154, 155, 146), (128, 131, 132, 130, 129), (193, 192, 191, 190, 194, 195, 196, 197), (145, 144, 143, 171, 167, 142), (123, 131, 128, 124), (123, 124, 126, 120), (259, 253, 252, 244, 243), (145, 142, 147, 146), (148, 141, 158, 154), (181, 180, 179, 207, 203, 178), (145, 146, 155, 156), (159, 140, 164, 160), (144, 157, 161, 162), (143, 144, 162, 163), (140, 139, 165, 164), (181, 192, 193, 180), (142, 167, 168, 151), (166, 138, 153, 169), (151, 168, 169, 153), (167, 171, 172, 168), (171, 143, 150, 172), (139, 170, 173, 152), (170, 166, 169, 173), (168, 172, 173, 169), (172, 150, 152, 173), (181, 178, 183, 182), (184, 177, 194, 190), (181, 182, 191, 192), (195, 176, 201, 196), (180, 193, 197, 199), (179, 180, 199, 200), (162, 161, 160, 164, 165, 163), (109, 105, 107, 106, 108), (178, 203, 204, 187), (202, 174, 189, 205), (187, 204, 205, 189), (203, 207, 208, 204), (207, 179, 186, 208), (175, 206, 209, 188), (206, 202, 205, 209), (204, 208, 209, 205), (208, 186, 188, 209), (210, 214, 215, 211), (211, 215, 216, 212), (212, 216, 217, 213), (214, 210, 213, 217), (214, 217, 219, 218), (217, 216, 220, 219), (216, 215, 221, 220), (215, 214, 218, 221), (218, 219, 220, 221), (222, 223, 224, 225), (226, 229, 228, 227), (226, 227, 237, 238), (223, 222, 241, 234), (234, 237, 236, 235), (238, 241, 240, 239), (241, 238, 237, 234), (254, 256, 257, 255), (247, 258, 259, 243), (258, 251, 253, 259), (242, 260, 261, 245), (260, 243, 244, 261), (249, 263, 262, 246), (263, 248, 247, 262), (260, 242, 246, 262), (262, 247, 243, 260), (248, 263, 261, 244), (263, 249, 245, 261), (253, 264, 265, 252), (264, 254, 255, 265), (250, 266, 267, 251), (266, 257, 256, 267), (251, 267, 264, 253), (267, 256, 254, 264), (252, 265, 266, 250), (265, 255, 257, 266), (245, 249, 268, 270), (246, 242, 271, 269), (249, 246, 269, 268), (242, 245, 270, 271), (269, 271, 270, 268), (134, 133, 137, 136, 135), (114, 115, 103, 111), (248, 250, 251, 258, 247), (112, 109, 108, 116), (138, 141, 148, 149), (147, 142, 151), (138, 149, 153), (151, 153, 149, 147), (150, 143, 163), (152, 150, 163, 165), (139, 152, 165), (174, 177, 184, 185), (183, 178, 187), (174, 185, 189), (187, 189, 185, 183), (186, 179, 200), (188, 186, 200, 198), (175, 188, 198), (176, 175, 198, 201), (229, 226, 239, 231), (222, 225, 230, 240), (239, 240, 230, 231), (227, 228, 233, 236), (224, 223, 235, 232), (235, 236, 233, 232), (235, 223, 234), (227, 236, 237), (239, 226, 238), (222, 240, 241), (244, 252, 250, 248), (297, 298, 301, 294, 293, 289, 286, 281, 278, 277, 276, 279, 280, 287, 288), (272, 276, 277, 273), (273, 277, 278, 274), (276, 272, 275, 279), (279, 275, 282, 280), (274, 278, 281, 283), (291, 292, 295, 300, 299, 296, 290, 285, 282, 275, 272, 273, 274, 283, 284), (283, 281, 286, 284), (280, 282, 285, 287), (287, 285, 290, 288), (284, 286, 289, 291), (291, 289, 293, 292), (288, 290, 296, 297), (297, 296, 299, 298), (295, 294, 301, 300), (298, 299, 300, 301), (293, 294, 295, 292), (302, 303, 304, 305), (306, 309, 308, 307), (306, 302, 305, 309), (302, 306, 313, 312), (306, 307, 311, 313), (303, 302, 312, 310), (312, 313, 311, 310), (309, 305, 316, 317), (308, 309, 317, 314), (305, 304, 315, 316), (315, 314, 317, 316)])
me_cube_000.materials.append(mat_material_002)
me_cube_000.use_remesh_preserve_volume = False
me_cube_000.use_remesh_preserve_attributes = False
me_cube_000.use_mirror_vertex_groups = False
me_cube_000.update()
me_cube_004 = bpy.data.meshes.new('Cube.004')
me_cube_004.from_pydata([(6.291, 3.549, 0.4266), (6.291, 3.001, 0.4266), (6.291, 3.549, 0.5746), (6.291, 3.001, 0.5746), (5.143, 3.001, 0.5746), (5.143, 3.549, 0.5746), (5.343, 3.849, 0.5746), (5.991, 3.849, 0.5746), (5.378, 3.81, 0.5946), (5.962, 3.81, 0.5946), (6.232, 3.54, 0.5946), (5.198, 3.54, 0.5946), (5.198, 3.047, 0.5946), (6.232, 3.047, 0.5946), (5.343, 3.849, 0.4266), (5.991, 3.849, 0.4266), (5.143, 3.549, 0.4266), (5.143, 3.001, 0.4266), (6.232, 3.047, 0.4066), (5.198, 3.047, 0.4066), (6.232, 3.54, 0.4066), (5.198, 3.54, 0.4066), (5.378, 3.81, 0.4066), (5.962, 3.81, 0.4066), (5.962, 3.81, -0.5934), (5.378, 3.81, -0.5934), (5.198, 3.54, -0.5934), (6.232, 3.54, -0.5934), (5.198, 3.047, -0.5934), (6.232, 3.047, -0.5934), (5.143, 3.001, -0.5734), (5.143, 3.549, -0.5734), (5.991, 3.849, -0.5734), (5.343, 3.849, -0.5734), (6.232, 3.047, -0.4054), (5.198, 3.047, -0.4054), (5.198, 3.54, -0.4054), (6.232, 3.54, -0.4054), (5.962, 3.81, -0.4054), (5.378, 3.81, -0.4054), (5.991, 3.849, -0.4254), (5.343, 3.849, -0.4254), (5.143, 3.549, -0.4254), (5.143, 3.001, -0.4254), (6.291, 3.001, -0.4254), (6.291, 3.549, -0.4254), (6.291, 3.001, -0.5734), (6.291, 3.549, -0.5734), (3.723, 1.896, 0.5371), (3.723, 1.896, 0.6406), (3.723, 1.931, 0.7303), (3.723, 1.991, 0.782), (3.723, 2.06, 0.782), (3.723, 2.12, 0.7303), (3.723, 2.155, 0.6406), (3.723, 2.155, 0.5371), (5.123, 1.896, 0.5371), (5.123, 1.896, 0.6406), (5.123, 1.931, 0.7303), (5.123, 1.991, 0.782), (5.123, 2.06, 0.782), (5.123, 2.12, 0.7303), (5.123, 2.155, 0.6406), (5.123, 2.155, 0.5371), (3.562, 1.896, 0.3371), (3.562, 1.896, 0.4406), (3.523, 1.931, 0.5303), (3.481, 1.991, 0.582), (3.481, 2.06, 0.582), (3.523, 2.12, 0.5303), (3.583, 2.155, 0.4406), (3.583, 2.155, 0.3371), (5.273, 1.896, 0.3371), (5.273, 1.896, 0.4406), (5.323, 1.931, 0.5303), (5.37, 1.991, 0.582), (5.37, 2.06, 0.582), (5.323, 2.12, 0.5303), (5.256, 2.155, 0.4406), (5.256, 2.155, 0.3371), (3.723, 2.296, 0.5371), (3.723, 2.296, 0.6406), (3.723, 2.331, 0.7303), (3.723, 2.391, 0.782), (3.723, 2.46, 0.782), (3.723, 2.52, 0.7303), (3.723, 2.555, 0.6406), (3.723, 2.555, 0.5371), (5.123, 2.296, 0.5371), (5.123, 2.296, 0.6406), (5.123, 2.331, 0.7303), (5.123, 2.391, 0.782), (5.123, 2.46, 0.782), (5.123, 2.52, 0.7303), (5.123, 2.555, 0.6406), (5.123, 2.555, 0.5371), (3.562, 2.296, 0.3371), (3.562, 2.296, 0.4406), (3.523, 2.331, 0.5303), (3.481, 2.391, 0.582), (3.481, 2.46, 0.582), (3.523, 2.52, 0.5303), (3.583, 2.555, 0.4406), (3.583, 2.555, 0.3371), (5.273, 2.296, 0.3371), (5.273, 2.296, 0.4406), (5.323, 2.331, 0.5303), (5.37, 2.391, 0.582), (5.37, 2.46, 0.582), (5.323, 2.52, 0.5303), (5.256, 2.555, 0.4406), (5.256, 2.555, 0.3371), (-0.5765, 1.896, 0.5371), (-0.5765, 1.896, 0.6406), (-0.5765, 1.931, 0.7303), (-0.5765, 1.991, 0.782), (-0.5765, 2.06, 0.782), (-0.5765, 2.12, 0.7303), (-0.5765, 2.155, 0.6406), (-0.5765, 2.155, 0.5371), (2.623, 1.896, 0.5371), (2.623, 1.896, 0.6406), (2.623, 1.931, 0.7303), (2.623, 1.991, 0.782), (2.623, 2.06, 0.782), (2.623, 2.12, 0.7303), (2.623, 2.155, 0.6406), (2.623, 2.155, 0.5371), (-0.7385, 1.896, 0.3371), (-0.7385, 1.896, 0.4406), (-0.7765, 1.931, 0.5303), (-0.8188, 1.991, 0.582), (-0.8188, 2.06, 0.582), (-0.7765, 2.12, 0.5303), (-0.7173, 2.155, 0.4406), (-0.7173, 2.155, 0.3371), (2.773, 1.896, 0.3371), (2.773, 1.896, 0.4406), (2.823, 1.931, 0.5303), (2.87, 1.991, 0.582), (2.87, 2.06, 0.582), (2.823, 2.12, 0.5303), (2.756, 2.155, 0.4406), (2.756, 2.155, 0.3371), (-0.5765, 2.296, 0.5371), (-0.5765, 2.296, 0.6406), (-0.5765, 2.331, 0.7303), (-0.5765, 2.391, 0.782), (-0.5765, 2.46, 0.782), (-0.5765, 2.52, 0.7303), (-0.5765, 2.555, 0.6406), (-0.5765, 2.555, 0.5371), (2.623, 2.296, 0.5371), (2.623, 2.296, 0.6406), (2.623, 2.331, 0.7303), (2.623, 2.391, 0.782), (2.623, 2.46, 0.782), (2.623, 2.52, 0.7303), (2.623, 2.555, 0.6406), (2.623, 2.555, 0.5371), (-0.7385, 2.296, 0.3371), (-0.7385, 2.296, 0.4406), (-0.7765, 2.331, 0.5303), (-0.8188, 2.391, 0.582), (-0.8188, 2.46, 0.582), (-0.7765, 2.52, 0.5303), (-0.7173, 2.555, 0.4406), (-0.7173, 2.555, 0.3371), (2.773, 2.296, 0.3371), (2.773, 2.296, 0.4406), (2.823, 2.331, 0.5303), (2.87, 2.391, 0.582), (2.87, 2.46, 0.582), (2.823, 2.52, 0.5303), (2.756, 2.555, 0.4406), (2.756, 2.555, 0.3371), (-0.2523, 3.249, -0.3234), (-0.3523, 3.249, -0.03234), (-0.2523, 3.249, 0.2587), (2.726, 3.249, 0.2587), (2.726, 3.249, -0.3234), (2.726, 3.299, -0.3234), (2.726, 3.299, 0.2587), (-0.252, 3.299, 0.2587), (-0.352, 3.299, -0.03234), (-0.252, 3.299, -0.3234), (2.726, 3.362, -0.3234), (2.726, 3.362, 0.2587), (5.015, 3.084, -0.7546), (5.015, 2.938, -0.7546), (-0.9, 2.74, -0.7546), (-0.9, 3.16, -0.7546), (5.015, 3.084, 0.7546), (5.015, 2.938, 0.7546), (-0.9, 2.74, 0.7546), (-0.9, 3.16, 0.7546), (-0.9, 2.67, 0.6468), (5.015, 2.868, 0.6468), (-0.9, 2.67, -0.6468), (5.015, 2.868, -0.6468), (5.085, 2.938, -0.6468), (5.085, 2.938, 0.6468), (5.085, 3.084, -0.6468), (5.085, 3.084, 0.6468), (-0.97, 3.16, 0.6468), (-0.97, 2.74, 0.6468), (-0.97, 3.16, -0.6468), (-0.97, 2.74, -0.6468), (-0.9, 3.23, 0.6468), (5.015, 3.154, 0.6468), (-0.9, 3.23, -0.6468), (5.015, 3.154, -0.6468), (4.226, 3.26, -0.7546), (4.226, 2.94, -0.7546), (4.226, 3.26, 0.7546), (4.226, 2.94, 0.7546), (4.226, 2.87, 0.6468), (4.226, 2.87, -0.6468), (4.226, 3.33, 0.6468), (4.226, 3.33, -0.6468), (4.562, 3.123, -0.7546), (4.562, 3.123, 0.7546), (4.562, 3.193, 0.6468), (4.562, 3.193, -0.6468), (-0.5511, 3.16, -0.7546), (-0.5511, 2.74, -0.7546), (-0.5511, 3.16, 0.7546), (-0.5511, 2.74, 0.7546), (-0.5511, 2.67, 0.6468), (-0.5511, 2.67, -0.6468), (-0.5511, 3.23, 0.6468), (-0.5511, 3.23, -0.6468), (-0.2522, 3.26, -0.7546), (-0.2522, 2.94, -0.7546), (-0.2522, 3.26, 0.7546), (-0.2522, 2.94, 0.7546), (-0.2522, 2.87, 0.6468), (-0.2522, 2.87, -0.6468), (-0.2522, 3.33, 0.6468), (-0.2522, 3.33, -0.6468), (2.087, 3.3, -0.8546), (2.087, 2.98, -0.8546), (2.087, 3.3, 0.8546), (2.087, 2.98, 0.8546), (2.087, 2.91, 0.7468), (2.087, 2.91, -0.7468), (2.087, 3.37, 0.7468), (2.087, 3.37, -0.7468), (4.226, 3.33, -0.3234), (4.562, 3.193, -0.3234), (-0.5511, 2.67, -0.3234), (-0.5511, 3.23, -0.3234), (-0.2522, 2.87, -0.3234), (-0.2522, 3.33, -0.3234), (2.087, 3.37, -0.3234), (4.226, 3.33, 0.2587), (4.562, 3.193, 0.2587), (-0.5511, 2.67, 0.2587), (-0.5511, 3.23, 0.2587), (-0.2522, 2.87, 0.2587), (-0.2522, 3.33, 0.2587), (2.087, 3.37, 0.2587), (4.326, 3.33, -0.03234), (4.562, 3.193, -0.03234), (-0.5511, 2.67, -0.03234), (-0.5511, 3.23, -0.03234), (-0.3522, 2.87, -0.03234), (-0.3522, 3.33, -0.03234), (-0.2523, 3.23, -0.3234), (-0.3523, 3.23, -0.03234), (-0.2523, 3.23, 0.2587), (4.226, 3.23, 0.2587), (4.326, 3.23, -0.03234), (4.226, 3.23, -0.3234), (6.3, 3.0, -0.7), (6.3, 1.6, -0.7), (-1.7, 1.5, -0.7), (-1.7, 3.1, -0.7), (6.3, 3.0, 0.7), (6.3, 1.6, 0.7), (-1.7, 1.5, 0.7), (-1.7, 3.1, 0.7), (-1.7, 1.4, 0.6), (6.3, 1.5, 0.6), (-1.7, 1.4, -0.6), (6.3, 1.5, -0.6), (6.4, 3.0, 0.6), (6.4, 1.6, 0.6), (6.4, 1.6, -0.6), (-1.8, 1.5, -0.6), (-1.8, 3.1, 0.6), (-1.8, 1.5, 0.6), (-1.8, 3.1, -0.6), (6.4, 3.0, -0.6), (-1.7, 3.2, 0.6), (6.3, 3.1, 0.6), (-1.7, 3.2, -0.6), (6.3, 3.1, -0.6), (4.38, 3.1, -0.7), (4.38, 1.5, -0.7), (4.38, 3.1, 0.7), (4.38, 1.5, 0.7), (4.38, 1.4, 0.6), (4.38, 1.4, -0.6), (4.38, 3.2, 0.6), (4.38, 3.2, -0.6), (4.86, 3.0, -0.7), (4.86, 1.6, -0.7), (4.86, 3.0, 0.7), (4.86, 1.6, 0.7), (4.86, 1.5, 0.6), (4.86, 1.5, -0.6), (4.86, 3.1, 0.6), (4.86, 3.1, -0.6), (5.16, 3.202, -0.6), (5.16, 3.202, 0.6), (6.3, 3.202, -0.6), (6.3, 3.202, 0.6), (6.2, 3.244, 0.6), (6.2, 3.244, -0.6), (5.26, 3.244, 0.6), (5.26, 3.244, -0.6), (4.765, 1.796, -0.7798), (4.765, 1.136, 0.8128), (5.59, 1.796, -0.7798), (5.59, 1.496, -0.7798), (-0.4099, 0.8957, -0.7398), (5.59, 1.896, -0.7398), (-0.8099, 1.896, -0.7398), (-0.4099, 0.9957, -0.7798), (-0.8099, 1.796, -0.7798), (5.59, 1.596, -0.7798), (-0.009906, 1.796, 0.8128), (-0.8099, 1.796, 0.8128), (-0.4099, 0.9957, 0.8128), (5.59, 1.496, 0.8128), (-0.4099, 0.8957, 0.7655), (5.59, 1.896, 0.7655), (-0.8099, 1.896, 0.7655), (5.59, 1.596, 0.8128), (5.59, 1.796, 0.8128), (5.69, 1.796, 0.7336), (5.69, 1.596, -0.7006), (5.69, 1.596, 0.7336), (5.69, 1.796, -0.7006), (-0.9099, 1.796, 0.7336), (-0.9099, 1.796, -0.7006), (-0.5099, 0.9957, -0.7006), (-0.5099, 0.9957, 0.7336), (-0.8099, 1.896, 0.6863), (-0.8099, 1.896, -0.6606), (5.59, 1.896, 0.6863), (5.59, 1.896, -0.6606), (-0.4099, 0.8957, 0.6863), (-0.4099, 0.8957, -0.6606), (5.59, 1.496, 0.7336), (5.59, 1.496, -0.7006), (4.09, 0.8957, 0.7655), (-0.009906, 0.9957, 0.8128), (4.09, 0.9957, 0.8128), (4.09, 1.796, 0.8128), (4.09, 0.8957, -0.7398), (-0.009906, 1.796, -0.7798), (-0.009906, 0.9957, -0.7798), (4.09, 0.9957, -0.7798), (4.09, 1.796, -0.7798), (1.615, 1.796, 0.8128), (1.615, 0.9957, 0.8128), (1.615, 0.9957, -0.7798), (1.615, 1.796, -0.7798), (4.765, 1.236, 0.8128), (4.765, 1.796, 0.8128), (4.765, 1.136, -0.7798), (4.765, 1.236, -0.7798), (-0.009906, 1.596, 0.8121), (4.09, 1.596, 0.8296), (1.615, 1.596, 0.8296), (4.765, 1.656, 0.8131), (4.09, 1.596, -0.7932), (-0.009906, 1.596, -0.7801), (1.615, 1.596, -0.7932), (4.765, 1.656, -0.7782), (-0.009906, 1.206, 0.8121), (4.09, 1.206, 0.8296), (1.615, 1.206, 0.8296), (4.765, 1.383, 0.8131), (4.09, 1.206, -0.7932), (-0.009906, 1.206, -0.7801), (1.615, 1.206, -0.7932), (4.765, 1.383, -0.7782), (3.971, 1.225, 0.7386), (1.734, 1.225, 0.7386), (1.734, 1.577, 0.7386), (3.971, 1.577, 0.7386), (4.09, 1.206, -0.7798), (1.615, 1.206, -0.7798), (1.615, 1.596, -0.7798), (4.09, 1.596, -0.7798), (1.734, 1.577, -0.7055), (3.971, 1.577, -0.7055), (3.971, 1.225, -0.7055), (1.734, 1.225, -0.7055), (1.8, -3.026, 0.48), (3.32, -3.016, 0.38), (3.129, -3.016, 0.48), (2.545, -3.026, -0.48), (2.545, -3.026, 0.48), (3.581, -3.016, -0.18), (1.681, -3.026, -0.38), (3.581, -3.016, 0.18), (1.8, -3.026, 0.288), (3.129, -3.016, 0.288), (2.545, -3.026, 0.288), (1.8, -3.026, -0.288), (3.129, -3.016, -0.288), (3.117, -0.01608, -0.288), (1.787, -0.02568, -0.288), (3.117, -0.01608, 0.288), (1.787, -0.02568, 0.288), (4.081, 0.8544, -0.26), (3.581, -2.936, -0.26), (1.681, -2.946, -0.46), (1.681, 0.8344, -0.46), (4.081, 0.8544, 0.26), (3.581, -2.936, 0.26), (1.681, -2.946, 0.46), (1.681, 0.8344, 0.46), (1.681, -3.026, 0.38), (3.661, -2.936, 0.18), (3.661, -2.936, -0.18), (4.161, 0.8544, -0.18), (4.161, 0.8544, 0.18), (1.537, -3.003, -0.3409), (1.537, -3.003, 0.3592), (1.537, -3.003, 0.36), (1.601, 0.8344, -0.36), (1.537, -3.003, -0.36), (1.601, 0.8344, 0.36), (1.681, 0.9144, 0.38), (4.081, 0.9344, 0.18), (1.681, 0.9144, -0.38), (4.081, 0.9344, -0.18), (2.545, 0.8344, -0.59), (2.545, -2.946, -0.59), (2.545, 0.8344, 0.58), (2.545, -2.946, 0.58), (2.545, 0.9144, 0.48), (2.545, 0.9144, -0.48), (2.929, 0.8544, -0.56), (3.129, -2.936, -0.56), (2.929, 0.8544, 0.56), (3.129, -2.936, 0.56), (3.129, -3.016, -0.48), (2.929, 0.9344, 0.48), (2.929, 0.9344, -0.48), (3.581, 0.2814, -0.26), (1.681, 0.2674, -0.46), (3.581, 0.2814, 0.26), (1.681, 0.2674, 0.46), (3.661, 0.2814, 0.18), (3.661, 0.2814, -0.18), (2.545, 0.2674, -0.59), (2.545, 0.2674, 0.58), (2.929, 0.2814, -0.56), (2.929, 0.2814, 0.56), (3.581, -0.368, -0.26), (1.681, -0.3752, -0.46), (3.581, -0.368, 0.26), (1.681, -0.3752, 0.46), (3.661, -0.368, 0.18), (3.661, -0.368, -0.18), (3.129, -0.368, -0.56), (3.129, -0.368, 0.56), (3.735, -0.9654, -0.26), (3.735, -0.9654, 0.26), (3.815, -0.9654, 0.18), (3.815, -0.9654, -0.18), (3.129, -0.9654, -0.56), (3.129, -0.9654, 0.56), (3.863, -1.365, -0.26), (3.863, -1.365, 0.26), (3.943, -1.365, 0.18), (3.943, -1.365, -0.18), (3.129, -1.365, -0.56), (3.129, -1.365, 0.56), (3.894, -2.326, -0.26), (1.681, -2.312, -0.46), (3.894, -2.326, 0.26), (1.681, -2.312, 0.46), (3.974, -2.326, 0.18), (3.974, -2.326, -0.18), (1.601, -2.312, 0.36), (1.601, -2.312, -0.36), (3.129, -2.326, -0.56), (3.129, -2.326, 0.56), (3.62, 0.8544, -0.46), (3.32, -2.936, -0.46), (3.62, 0.8544, 0.46), (3.32, -2.936, 0.46), (3.32, -3.016, -0.38), (3.62, 0.9344, 0.38), (3.62, 0.9344, -0.38), (3.32, 0.2814, -0.46), (3.32, 0.2814, 0.46), (3.32, -0.368, -0.46), (3.32, -0.368, 0.46), (3.413, -0.9654, -0.46), (3.413, -0.9654, 0.46), (3.49, -1.365, -0.46), (3.49, -1.365, 0.46), (3.508, -2.326, -0.46), (3.508, -2.326, 0.46), (1.927, 0.8344, -0.56), (1.8, -2.946, -0.56), (1.927, 0.8344, 0.56), (1.8, -2.946, 0.56), (1.8, -3.026, -0.48), (1.927, 0.9144, 0.48), (1.927, 0.9144, -0.48), (1.927, 0.2674, -0.56), (1.927, 0.2674, 0.56), (1.8, -0.3752, -0.56), (1.8, -0.3752, 0.56), (2.035, 0.7788, 0.4477), (2.035, 0.7788, -0.4483), (2.035, 0.3252, -0.4483), (2.53, 0.3252, -0.4723), (2.53, 0.7788, -0.4723), (2.837, 0.3364, 0.4477), (2.837, 0.3364, -0.4483), (2.837, 0.7948, 0.4477), (2.837, 0.7948, -0.4483), (2.53, 0.3252, 0.4637), (2.53, 0.7788, 0.4637), (2.035, 0.3252, 0.4477), (1.975, 0.3252, 0.448), (1.975, 0.7788, 0.448), (2.528, 0.3252, 0.5139), (2.528, 0.7788, 0.5139), (1.974, 0.7788, 0.4979), (1.974, 0.3252, 0.4979), (2.973, -6.165, -0.3461), (1.873, -6.165, -0.3461), (2.973, -6.165, 0.3539), (1.873, -6.165, 0.3539), (1.673, -6.291, -0.2461), (1.673, -6.291, 0.2539), (3.173, -6.291, -0.2461), (3.173, -6.291, 0.2539), (3.173, -6.265, -0.2461), (3.073, -6.165, -0.2461), (3.173, -6.265, 0.2539), (3.073, -6.165, 0.2539), (1.673, -6.265, 0.2539), (1.773, -6.165, 0.2539), (1.673, -6.265, -0.2461), (1.773, -6.165, -0.2461)], [], [(11, 12, 13, 10, 9, 8), (0, 2, 3, 1), (1, 3, 4, 17), (17, 4, 5, 16), (16, 5, 6, 14), (2, 0, 15, 7), (7, 15, 14, 6), (7, 6, 8, 9), (2, 7, 9, 10), (6, 5, 11, 8), (5, 4, 12, 11), (4, 3, 13, 12), (3, 2, 10, 13), (37, 38, 39, 36, 35, 34), (1, 17, 19, 18), (0, 1, 18, 20), (17, 16, 21, 19), (16, 14, 22, 21), (15, 0, 20, 23), (14, 15, 23, 22), (33, 32, 24, 25), (32, 47, 27, 24), (31, 33, 25, 26), (30, 31, 26, 28), (47, 46, 29, 27), (46, 30, 28, 29), (44, 45, 37, 34), (43, 44, 34, 35), (42, 43, 35, 36), (41, 42, 36, 39), (45, 40, 38, 37), (40, 41, 39, 38), (40, 32, 33, 41), (45, 47, 32, 40), (31, 42, 41, 33), (30, 43, 42, 31), (46, 44, 43, 30), (47, 45, 44, 46), (176, 185, 181, 180), (50, 49, 57, 58), (50, 58, 59, 51), (52, 51, 59, 60), (52, 60, 61, 53), (54, 53, 61, 62), (81, 97, 96, 80, 88, 104, 105, 89), (49, 50, 66, 65), (51, 67, 66, 50), (51, 52, 68, 67), (53, 69, 68, 52), (53, 54, 70, 69), (58, 57, 73, 74), (58, 74, 75, 59), (60, 59, 75, 76), (60, 76, 77, 61), (62, 61, 77, 78), (82, 81, 89, 90), (82, 90, 91, 83), (84, 83, 91, 92), (84, 92, 93, 85), (86, 85, 93, 94), (182, 183, 178, 179), (81, 82, 98, 97), (83, 99, 98, 82), (83, 84, 100, 99), (85, 101, 100, 84), (85, 86, 102, 101), (120, 136, 137, 121, 113, 129, 128, 112), (90, 89, 105, 106), (90, 106, 107, 91), (92, 91, 107, 108), (92, 108, 109, 93), (94, 93, 109, 110), (126, 142, 143, 127, 119, 135, 134, 118), (21, 22, 23, 20, 18, 19), (114, 113, 121, 122), (114, 122, 123, 115), (116, 115, 123, 124), (116, 124, 125, 117), (118, 117, 125, 126), (113, 114, 130, 129), (115, 131, 130, 114), (115, 116, 132, 131), (117, 133, 132, 116), (117, 118, 134, 133), (122, 121, 137, 138), (122, 138, 139, 123), (124, 123, 139, 140), (124, 140, 141, 125), (126, 125, 141, 142), (146, 145, 153, 154), (146, 154, 155, 147), (148, 147, 155, 156), (148, 156, 157, 149), (150, 149, 157, 158), (151, 167, 166, 150, 158, 174, 175, 159), (145, 146, 162, 161), (147, 163, 162, 146), (147, 148, 164, 163), (149, 165, 164, 148), (149, 150, 166, 165), (154, 153, 169, 170), (154, 170, 171, 155), (156, 155, 171, 172), (156, 172, 173, 157), (158, 157, 173, 174), (182, 187, 186, 181), (176, 180, 179, 178, 177), (62, 78, 79, 63, 55, 71, 70, 54), (87, 103, 102, 86, 94, 110, 111, 95), (49, 65, 64, 48, 56, 72, 73, 57), (152, 168, 169, 153, 145, 161, 160, 144), (181, 182, 179, 180), (178, 183, 184, 177), (177, 184, 185, 176), (181, 185, 184, 183, 182), (27, 29, 28, 26, 25, 24), (197, 201, 193), (189, 200, 199), (193, 201, 203, 192), (188, 202, 200, 189), (190, 198, 207), (196, 194, 205), (194, 195, 204, 205), (191, 190, 207, 206), (191, 206, 210), (204, 195, 208), (202, 188, 211), (192, 203, 209), (462, 464, 528, 532, 534, 520), (214, 221, 222, 218), (221, 192, 209, 222), (188, 220, 223, 211), (220, 212, 219, 223), (356, 355, 335, 323, 372, 325), (227, 194, 196, 228), (190, 225, 229, 198), (195, 226, 230, 208), (224, 191, 210, 231), (235, 227, 228, 236), (225, 233, 237, 229), (226, 234, 238, 230), (232, 224, 231, 239), (213, 241, 240, 212), (241, 233, 232, 240), (214, 242, 243, 215), (242, 234, 235, 243), (217, 199, 197, 216, 244, 245), (215, 243, 235, 236, 244, 216, 197, 193), (461, 463, 471, 477, 483, 493, 449, 443), (234, 242, 246, 238), (242, 214, 218, 246), (212, 240, 247, 219), (240, 232, 239, 247), (202, 211, 209, 203), (196, 205, 207, 198), (350, 349, 338, 337, 351, 352, 327, 328), (329, 330, 362, 379, 380, 388, 387, 363), (208, 210, 206, 204), (219, 248, 249, 223), (233, 225, 190, 191, 224, 232), (250, 229, 237, 252), (231, 251, 253, 239), (247, 254, 248, 219), (239, 253, 254, 247), (202, 203, 201, 200), (533, 523, 536, 539, 538), (263, 256, 222, 209, 211, 223, 249), (255, 218, 222, 256), (196, 198, 229, 250, 264, 257, 228), (361, 357, 336, 353, 354, 326), (228, 257, 259, 236), (258, 230, 238, 260), (259, 266, 252, 237, 245, 244, 236), (261, 246, 218, 255), (260, 238, 246, 261), (221, 214, 215, 193, 192), (248, 262, 263, 249), (262, 255, 256, 263), (314, 321, 319, 316, 297, 313), (257, 264, 266, 259), (264, 250, 252, 266), (251, 265, 267, 253), (265, 258, 260, 267), (253, 267, 269, 268), (267, 260, 270, 269), (255, 262, 272, 271), (262, 248, 273, 272), (308, 300, 281, 280, 301, 309, 279, 278), (322, 324, 331, 325, 372, 373, 389, 381), (279, 287, 286, 278), (280, 281, 290, 291), (301, 280, 282, 302), (276, 299, 303, 284), (302, 282, 284, 303), (281, 300, 304, 294), (298, 277, 296, 305), (305, 296, 294, 304), (332, 366, 360, 371, 340, 337, 338, 333), (279, 309, 310, 283), (309, 301, 302, 310), (299, 307, 311, 303), (307, 275, 285, 311), (283, 310, 311, 285), (310, 302, 303, 311), (300, 308, 312, 304), (308, 278, 295, 312), (274, 306, 313, 297), (306, 298, 305, 313), (313, 305, 304, 312), (313, 312, 315, 314), (317, 318, 320, 315, 312, 295), (295, 297, 316, 317), (317, 316, 319, 318), (314, 315, 320, 321), (319, 321, 320, 318), (355, 343, 339, 335), (354, 353, 348, 347), (367, 358, 334, 336, 357, 359), (361, 372, 323, 357), (364, 373, 372, 361), (366, 376, 375, 360), (377, 371, 360, 375), (380, 369, 365, 378), (379, 362, 369, 380), (384, 367, 359, 383), (382, 358, 367, 384), (370, 385, 383, 359), (385, 377, 375, 383), (368, 388, 386, 364), (363, 387, 388, 368), (270, 271, 272, 273, 268, 269), (381, 389, 386, 378), (389, 373, 364, 386), (384, 383, 390, 391), (376, 384, 391, 392), (383, 375, 393, 390), (375, 376, 392, 393), (392, 391, 390, 393), (386, 388, 395, 394), (388, 380, 396, 395), (378, 386, 394, 397), (380, 378, 397, 396), (396, 397, 399, 398), (397, 394, 400, 399), (395, 396, 398, 401), (394, 395, 401, 400), (401, 398, 399, 400), (417, 418, 416, 415), (406, 412, 411, 404), (412, 410, 418, 417, 411), (414, 411, 417, 415), (410, 413, 416, 418), (248, 254, 253, 268, 273), (427, 425, 434, 433), (434, 436, 432, 433), (422, 435, 440), (437, 426, 438), (430, 419, 441), (423, 431, 439), (439, 431, 430, 441), (438, 440, 435, 437), (334, 358, 382, 384, 376, 374, 332, 333), (462, 445, 451, 494, 484, 478, 472, 464), (454, 447, 446, 453), (459, 431, 423, 457), (455, 419, 430, 460), (431, 459, 460, 430), (437, 435, 492, 491), (469, 459, 457, 467), (460, 470, 465, 455), (459, 469, 470, 460), (307, 299, 276, 277, 298, 306, 274, 275), (213, 189, 199, 217, 245, 237, 233, 241), (514, 444, 450, 453, 446, 517), (475, 469, 467, 474), (470, 476, 473, 465), (469, 475, 476, 470), (234, 226, 195, 194, 227, 235), (481, 475, 474, 480), (476, 482, 479, 473), (475, 481, 482, 476), (428, 489, 487, 424), (489, 481, 480, 487), (482, 490, 485, 479), (490, 429, 420, 485), (481, 489, 490, 482), (489, 428, 429, 490), (425, 488, 491, 434), (466, 486, 492, 435, 422, 456), (486, 421, 436, 492), (434, 491, 492, 436), (213, 212, 220, 188, 189), (261, 255, 271, 270, 260), (449, 496, 499, 452), (450, 497, 500, 453), (497, 423, 439, 500), (419, 495, 501, 441), (495, 448, 454, 501), (495, 419, 455, 502), (502, 463, 448, 495), (464, 503, 497, 450), (503, 457, 423, 497), (465, 504, 502, 455), (504, 471, 463, 502), (472, 505, 503, 464), (505, 467, 457, 503), (473, 506, 504, 465), (506, 477, 471, 504), (478, 507, 505, 472), (507, 474, 467, 505), (479, 508, 506, 473), (508, 483, 477, 506), (484, 509, 507, 478), (509, 480, 474, 507), (485, 510, 508, 479), (510, 493, 483, 508), (420, 496, 510, 485), (496, 449, 493, 510), (494, 511, 509, 484), (511, 487, 480, 509), (451, 498, 511, 494), (498, 424, 487, 511), (426, 514, 517, 438), (512, 422, 440, 518), (422, 512, 519, 456), (458, 520, 514, 426), (456, 519, 521, 466), (468, 522, 520, 458), (413, 414, 415, 416), (368, 364, 361, 326, 329, 363), (468, 458, 426, 437, 491, 488), (519, 512, 524, 525), (461, 519, 525, 526), (512, 442, 527, 524), (463, 461, 526, 529), (464, 450, 530, 528), (448, 463, 529, 531), (442, 448, 531, 527), (524, 527, 526, 525), (526, 527, 531, 529), (533, 538, 537, 532), (371, 377, 385, 370, 323, 335, 339, 340), (532, 537, 540, 535, 534), (536, 535, 540, 539), (540, 537, 538, 539), (501, 454, 453, 500, 439, 441), (201, 197, 199, 200), (283, 287, 279), (285, 288, 287, 283), (275, 288, 285), (274, 293, 288, 275), (293, 286, 287, 288), (284, 282, 291, 289), (276, 284, 289), (282, 280, 291), (277, 276, 289, 292), (289, 291, 290, 292), (277, 292, 296), (290, 281, 294), (293, 274, 297), (278, 286, 295), (295, 286, 293, 297), (294, 296, 292, 290), (515, 445, 462, 520, 522), (442, 512, 518, 447, 454, 448), (518, 440, 438, 517, 446, 447), (369, 362, 330, 328, 327, 324, 322, 365), (521, 513, 421, 486, 466), (346, 350, 328, 330), (354, 347, 329, 326), (347, 346, 330, 329), (352, 344, 324, 327), (342, 356, 325, 331), (344, 342, 331, 324), (522, 468, 488, 425, 515), (205, 204, 206, 207), (349, 345, 333, 338), (348, 353, 336, 334), (345, 348, 334, 333), (341, 351, 337, 340), (343, 341, 340, 339), (344, 341, 343, 342), (355, 356, 342, 343), (352, 351, 341, 344), (347, 348, 345, 346), (349, 350, 346, 345), (370, 359, 357, 323), (210, 208, 230, 258, 265, 251, 231), (332, 374, 376, 366), (322, 381, 378, 365), (499, 407, 409, 403, 404, 411, 414, 413, 410, 412, 406, 402, 427, 408, 516, 405, 452), (409, 428, 424), (409, 407, 429, 428), (420, 429, 407), (408, 427, 433, 432), (421, 408, 432, 436), (451, 445, 406, 404), (443, 449, 452, 405), (424, 498, 403, 409), (498, 451, 404, 403), (496, 420, 407, 499), (445, 515, 402, 406), (515, 425, 427, 402), (421, 513, 516, 408), (513, 443, 405, 516), (514, 520, 534, 523), (461, 443, 513, 521, 519), (444, 514, 523, 533), (450, 444, 533, 530), (533, 532, 528, 530), (523, 534, 535, 536), (543, 544, 546, 548), (542, 541, 547, 545), (547, 548, 546, 545), (547, 541, 550, 549), (548, 547, 549, 551), (543, 548, 551, 552), (550, 552, 551, 549), (546, 544, 554, 553), (545, 546, 553, 555), (542, 545, 555, 556), (554, 556, 555, 553)])
me_cube_004.materials.append(mat_material)
me_cube_004.use_remesh_preserve_volume = False
me_cube_004.use_remesh_preserve_attributes = False
me_cube_004.use_mirror_vertex_groups = False
me_cube_004.update()

# ---- objects
ob_light = bpy.data.objects.new('Light', me_cube_001)
ob_mid = bpy.data.objects.new('Mid', me_cube_000)
ob_dark = bpy.data.objects.new('Dark', me_cube_004)

# ---- transforms, parenting, visibility, modifiers, constraints
ob_light.location = (-1.4, 1.21, 0.2176)
ob_light.rotation_euler = (1.571, -0.0, 0.0)
ob_light.lock_rotations_4d = False
ob_light.empty_display_type = 'ARROWS'
ob_light.color = (0.0, 0.0, 0.0, 1.0)
ob_light.lineart.crease_threshold = 0.0
ob_mid.location = (-1.4, 1.21, 0.2176)
ob_mid.rotation_euler = (1.571, -0.0, 0.0)
ob_mid.lock_rotations_4d = False
ob_mid.empty_display_type = 'ARROWS'
ob_mid.color = (0.0, 0.0, 0.0, 1.0)
ob_mid.lineart.crease_threshold = 0.0
ob_dark.location = (-1.4, 1.21, 0.2176)
ob_dark.rotation_euler = (1.571, -0.0, 0.0)
ob_dark.lock_rotations_4d = False
ob_dark.empty_display_type = 'ARROWS'
ob_dark.color = (0.0, 0.0, 0.0, 1.0)
ob_dark.lineart.crease_threshold = 0.0

# ---- collection membership
col_collection_1.objects.link(ob_light)
col_collection_1.objects.link(ob_mid)
col_collection_1.objects.link(ob_dark)

# ---- scene / render settings (as saved in the file)
scene.frame_start = 1; scene.frame_end = 250; scene.frame_set(2)
scene.render.engine = 'BLENDER_EEVEE_NEXT'
scene.render.resolution_percentage = 50
scene.render.dither_intensity = 0.0
scene.cycles.use_denoising = False
scene.cycles.samples = 10
scene.cycles.sampling_pattern = 'TABULATED_SOBOL'
scene.cycles.light_sampling_threshold = 0.0
scene.cycles.use_adaptive_sampling = False
scene.cycles.use_light_tree = False
scene.cycles.blur_glossy = 0.0
scene.cycles.pixel_filter_type = 'GAUSSIAN'
scene.cycles.sample_clamp_indirect = 0.0
scene.view_settings.view_transform = 'Standard'
bpy.context.view_layer.update()

# ---- added for rendering (the .blend has no active camera and no usable light): camera, sun
cam_auto = bpy.data.cameras.new('AutoCamera')
cam_auto.lens = 50.0
cam_auto.sensor_width = 36.0
cam_auto.clip_end = 1000.0
ob_auto_camera = bpy.data.objects.new('AutoCamera', cam_auto)
scene.collection.objects.link(ob_auto_camera)
ob_auto_camera.location = (14.3274, -15.4347, 10.3014)
ob_auto_camera.rotation_euler = (1.09748, -7.21219e-08, 0.694738)
scene.camera = ob_auto_camera
light_auto_sun = bpy.data.lights.new('AutoSun', 'SUN')
light_auto_sun.energy = 3.0
light_auto_sun.angle = 0.0523599
ob_auto_sun = bpy.data.objects.new('AutoSun', light_auto_sun)
scene.collection.objects.link(ob_auto_sun)
ob_auto_sun.rotation_euler = (0.872665, 0.174533, 0.523599)
bpy.context.view_layer.update()
